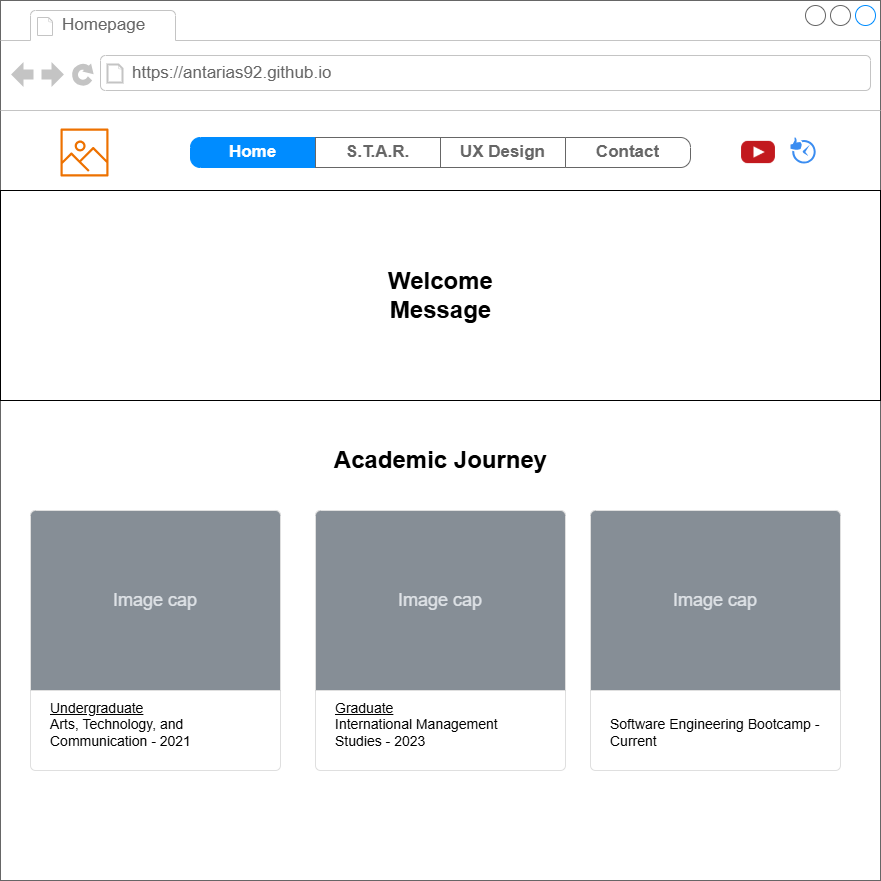

The diagram above was exported from draw.io. Its source (the exported page's mxGraphModel, read from the mxfile embedded in the PNG):
<mxGraphModel dx="1221" dy="618" grid="1" gridSize="10" guides="1" tooltips="1" connect="1" arrows="1" fold="1" page="1" pageScale="1" pageWidth="850" pageHeight="1100" math="0" shadow="0">
  <root>
    <mxCell id="0" />
    <mxCell id="1" parent="0" />
    <mxCell id="19Qeaj2p7K4d1GgPNZQN-19" value="" style="strokeWidth=1;shadow=0;dashed=0;align=center;html=1;shape=mxgraph.mockup.containers.browserWindow;rSize=0;strokeColor=#666666;strokeColor2=#008cff;strokeColor3=#c4c4c4;mainText=,;recursiveResize=0;" vertex="1" parent="1">
      <mxGeometry width="880" height="880" as="geometry" />
    </mxCell>
    <mxCell id="19Qeaj2p7K4d1GgPNZQN-20" value="Homepage" style="strokeWidth=1;shadow=0;dashed=0;align=center;html=1;shape=mxgraph.mockup.containers.anchor;fontSize=17;fontColor=#666666;align=left;whiteSpace=wrap;" vertex="1" parent="19Qeaj2p7K4d1GgPNZQN-19">
      <mxGeometry x="60" y="12" width="110" height="26" as="geometry" />
    </mxCell>
    <mxCell id="19Qeaj2p7K4d1GgPNZQN-21" value="https://antarias92.github.io" style="strokeWidth=1;shadow=0;dashed=0;align=center;html=1;shape=mxgraph.mockup.containers.anchor;rSize=0;fontSize=17;fontColor=#666666;align=left;" vertex="1" parent="19Qeaj2p7K4d1GgPNZQN-19">
      <mxGeometry x="130" y="60" width="250" height="26" as="geometry" />
    </mxCell>
    <mxCell id="19Qeaj2p7K4d1GgPNZQN-22" value="" style="swimlane;shape=mxgraph.bootstrap.anchor;strokeColor=#666666;fillColor=#ffffff;fontColor=#666666;fontStyle=0;childLayout=stackLayout;horizontal=0;startSize=0;horizontalStack=1;resizeParent=1;resizeParentMax=0;resizeLast=0;collapsible=0;marginBottom=0;whiteSpace=wrap;html=1;" vertex="1" parent="19Qeaj2p7K4d1GgPNZQN-19">
      <mxGeometry x="190" y="137" width="500" height="30" as="geometry" />
    </mxCell>
    <mxCell id="19Qeaj2p7K4d1GgPNZQN-23" value="Home" style="text;strokeColor=#008CFF;align=center;verticalAlign=middle;spacingLeft=10;spacingRight=10;overflow=hidden;points=[[0,0.5],[1,0.5]];portConstraint=eastwest;rotatable=0;whiteSpace=wrap;html=1;shape=mxgraph.mockup.leftButton;rSize=10;fillColor=#008CFF;fontColor=#ffffff;fontSize=17;fontStyle=1;" vertex="1" parent="19Qeaj2p7K4d1GgPNZQN-22">
      <mxGeometry width="125" height="30" as="geometry" />
    </mxCell>
    <mxCell id="19Qeaj2p7K4d1GgPNZQN-24" value="S.T.A.R." style="text;strokeColor=inherit;align=center;verticalAlign=middle;spacingLeft=10;spacingRight=10;overflow=hidden;points=[[0,0.5],[1,0.5]];portConstraint=eastwest;rotatable=0;whiteSpace=wrap;html=1;rSize=5;fillColor=inherit;fontColor=inherit;fontSize=17;fontStyle=1;" vertex="1" parent="19Qeaj2p7K4d1GgPNZQN-22">
      <mxGeometry x="125" width="125" height="30" as="geometry" />
    </mxCell>
    <mxCell id="19Qeaj2p7K4d1GgPNZQN-25" value="UX Design" style="text;strokeColor=inherit;align=center;verticalAlign=middle;spacingLeft=10;spacingRight=10;overflow=hidden;points=[[0,0.5],[1,0.5]];portConstraint=eastwest;rotatable=0;whiteSpace=wrap;html=1;rSize=5;fillColor=inherit;fontColor=inherit;fontSize=17;fontStyle=1;" vertex="1" parent="19Qeaj2p7K4d1GgPNZQN-22">
      <mxGeometry x="250" width="125" height="30" as="geometry" />
    </mxCell>
    <mxCell id="19Qeaj2p7K4d1GgPNZQN-26" value="Contact" style="text;strokeColor=inherit;align=center;verticalAlign=middle;spacingLeft=10;spacingRight=10;overflow=hidden;points=[[0,0.5],[1,0.5]];portConstraint=eastwest;rotatable=0;whiteSpace=wrap;html=1;shape=mxgraph.mockup.rightButton;rSize=10;fillColor=inherit;fontColor=inherit;fontSize=17;fontStyle=1;" vertex="1" parent="19Qeaj2p7K4d1GgPNZQN-22">
      <mxGeometry x="375" width="125" height="30" as="geometry" />
    </mxCell>
    <mxCell id="19Qeaj2p7K4d1GgPNZQN-27" value="" style="rounded=0;whiteSpace=wrap;html=1;" vertex="1" parent="19Qeaj2p7K4d1GgPNZQN-19">
      <mxGeometry y="190" width="880" height="210" as="geometry" />
    </mxCell>
    <mxCell id="19Qeaj2p7K4d1GgPNZQN-28" value="Welcome&lt;div&gt;Message&lt;/div&gt;" style="text;strokeColor=none;fillColor=none;html=1;fontSize=24;fontStyle=1;verticalAlign=middle;align=center;" vertex="1" parent="19Qeaj2p7K4d1GgPNZQN-19">
      <mxGeometry x="226.5" y="255" width="427" height="80" as="geometry" />
    </mxCell>
    <mxCell id="19Qeaj2p7K4d1GgPNZQN-29" value="" style="sketch=0;outlineConnect=0;fontColor=#232F3E;gradientColor=none;fillColor=#ED7100;strokeColor=none;dashed=0;verticalLabelPosition=bottom;verticalAlign=top;align=center;html=1;fontSize=12;fontStyle=0;aspect=fixed;pointerEvents=1;shape=mxgraph.aws4.container_registry_image;" vertex="1" parent="19Qeaj2p7K4d1GgPNZQN-19">
      <mxGeometry x="60" y="128" width="48" height="48" as="geometry" />
    </mxCell>
    <mxCell id="19Qeaj2p7K4d1GgPNZQN-34" value="Academic Journey" style="text;strokeColor=none;fillColor=none;html=1;fontSize=24;fontStyle=1;verticalAlign=middle;align=center;" vertex="1" parent="19Qeaj2p7K4d1GgPNZQN-19">
      <mxGeometry x="390" y="440" width="100" height="40" as="geometry" />
    </mxCell>
    <mxCell id="19Qeaj2p7K4d1GgPNZQN-37" value="&lt;u&gt;Graduate&lt;/u&gt;&lt;div&gt;International Management Studies - 2023&lt;/div&gt;" style="html=1;shadow=0;dashed=0;shape=mxgraph.bootstrap.rrect;rSize=5;strokeColor=#DFDFDF;html=1;whiteSpace=wrap;fillColor=#ffffff;fontColor=#000000;verticalAlign=bottom;align=left;spacing=20;fontSize=14;" vertex="1" parent="19Qeaj2p7K4d1GgPNZQN-19">
      <mxGeometry x="315" y="510" width="250" height="260" as="geometry" />
    </mxCell>
    <mxCell id="19Qeaj2p7K4d1GgPNZQN-38" value="Image cap" style="html=1;shadow=0;dashed=0;shape=mxgraph.bootstrap.topButton;rSize=5;perimeter=none;whiteSpace=wrap;fillColor=#868E96;strokeColor=#DFDFDF;fontColor=#DEE2E6;resizeWidth=1;fontSize=18;" vertex="1" parent="19Qeaj2p7K4d1GgPNZQN-37">
      <mxGeometry width="250" height="180" relative="1" as="geometry" />
    </mxCell>
    <mxCell id="19Qeaj2p7K4d1GgPNZQN-41" value="Software Engineering Bootcamp - Current" style="html=1;shadow=0;dashed=0;shape=mxgraph.bootstrap.rrect;rSize=5;strokeColor=#DFDFDF;html=1;whiteSpace=wrap;fillColor=#ffffff;fontColor=#000000;verticalAlign=bottom;align=left;spacing=20;fontSize=14;" vertex="1" parent="19Qeaj2p7K4d1GgPNZQN-19">
      <mxGeometry x="590" y="510" width="250" height="260" as="geometry" />
    </mxCell>
    <mxCell id="19Qeaj2p7K4d1GgPNZQN-42" value="Image cap" style="html=1;shadow=0;dashed=0;shape=mxgraph.bootstrap.topButton;rSize=5;perimeter=none;whiteSpace=wrap;fillColor=#868E96;strokeColor=#DFDFDF;fontColor=#DEE2E6;resizeWidth=1;fontSize=18;" vertex="1" parent="19Qeaj2p7K4d1GgPNZQN-41">
      <mxGeometry width="250" height="180" relative="1" as="geometry" />
    </mxCell>
    <mxCell id="19Qeaj2p7K4d1GgPNZQN-43" value="&lt;u&gt;Undergraduate&lt;/u&gt;&lt;div&gt;Arts, Technology, and Communication - 2021&lt;/div&gt;" style="html=1;shadow=0;dashed=0;shape=mxgraph.bootstrap.rrect;rSize=5;strokeColor=#DFDFDF;html=1;whiteSpace=wrap;fillColor=#ffffff;fontColor=#000000;verticalAlign=bottom;align=left;spacing=20;fontSize=14;" vertex="1" parent="19Qeaj2p7K4d1GgPNZQN-19">
      <mxGeometry x="30" y="510" width="250" height="260" as="geometry" />
    </mxCell>
    <mxCell id="19Qeaj2p7K4d1GgPNZQN-44" value="Image cap" style="html=1;shadow=0;dashed=0;shape=mxgraph.bootstrap.topButton;rSize=5;perimeter=none;whiteSpace=wrap;fillColor=#868E96;strokeColor=#DFDFDF;fontColor=#DEE2E6;resizeWidth=1;fontSize=18;" vertex="1" parent="19Qeaj2p7K4d1GgPNZQN-43">
      <mxGeometry width="250" height="180" relative="1" as="geometry" />
    </mxCell>
    <mxCell id="19Qeaj2p7K4d1GgPNZQN-45" value="" style="shape=image;html=1;verticalAlign=top;verticalLabelPosition=bottom;labelBackgroundColor=#ffffff;imageAspect=0;aspect=fixed;image=https://cdn4.iconfinder.com/data/icons/social-media-flat-7/64/Social-media_Youtube-128.png" vertex="1" parent="19Qeaj2p7K4d1GgPNZQN-19">
      <mxGeometry x="740" y="134" width="36" height="36" as="geometry" />
    </mxCell>
    <mxCell id="19Qeaj2p7K4d1GgPNZQN-46" value="" style="sketch=0;html=1;aspect=fixed;strokeColor=none;shadow=0;fillColor=#3B8DF1;verticalAlign=top;labelPosition=center;verticalLabelPosition=bottom;shape=mxgraph.gcp2.social_media_time" vertex="1" parent="19Qeaj2p7K4d1GgPNZQN-19">
      <mxGeometry x="790" y="137" width="25.22" height="26" as="geometry" />
    </mxCell>
  </root>
</mxGraphModel>